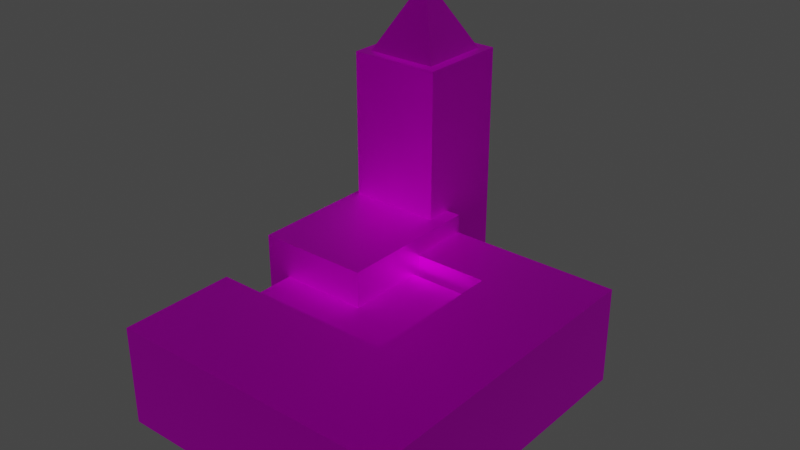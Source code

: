 # Source: FarDungeon02_Skybox.blend  (saved by Blender 3.0.42; exported with 4.5.12 LTS)
import bpy
from mathutils import Matrix  # noqa: F401  (used for matrix-valued properties, if any)

bpy.ops.wm.read_factory_settings(use_empty=True)
scene = bpy.context.scene
scene.name = 'Scene'

# ---- collections
col_collection = bpy.data.collections.new('Collection'); scene.collection.children.link(col_collection)

# ---- images (referenced by path relative to the original .blend; pixels are not part of the script)
import os
ASSET_DIR = os.environ.get("B2B_ASSET_DIR", "")  # directory of the original .blend (textures are referenced by path, not embedded)
HERE = os.path.dirname(os.path.abspath(__file__))  # packed textures are extracted next to this script under _unpacked/

def load_image(name, relpath, width, height, colorspace="sRGB"):
    """Load a texture the original file referenced (path relative to the .blend, or extracted next to this script)."""
    p = next((c for c in (os.path.join(HERE, relpath), os.path.join(ASSET_DIR, relpath)) if relpath and os.path.exists(c)), "")
    if p:
        img = bpy.data.images.load(p, check_existing=True)
        img.name = name
    else:  # same state as the original file: an image datablock whose file is absent (Cycles renders it pink)
        img = bpy.data.images.new(name, width, height)
        img.source = "FILE"
        img.filepath = "//" + (relpath or name)
    img.colorspace_settings.name = colorspace
    return img
img_bricksnew_png = load_image('BricksNew.png', 'BricksNew.png', 1024, 1024, 'sRGB')
img_stone_png = load_image('stone.png', 'stone.png', 1024, 1024, 'sRGB')

# ---- materials (node trees are filled in below, after node groups)
mat_bricks = bpy.data.materials.new('Bricks')
mat_bricks.use_transparent_shadow = False
mat_bricks.roughness = 0.5528
mat_bricks.specular_intensity = 1.0
mat_bricks.metallic = 1.0
mat_stone_mat_inst = bpy.data.materials.new('Stone_Mat_Inst')
mat_stone_mat_inst.use_transparent_shadow = False
mat_stone_mat_inst.roughness = 0.5528
mat_stone_mat_inst.specular_intensity = 1.0
mat_stone_mat_inst.metallic = 1.0

# ---- node groups
ng_auto_smooth = bpy.data.node_groups.new('Auto Smooth', 'GeometryNodeTree')
_s = ng_auto_smooth.interface.new_socket(name='Geometry', in_out='OUTPUT', socket_type='NodeSocketGeometry')
_s = ng_auto_smooth.interface.new_socket(name='Geometry', in_out='INPUT', socket_type='NodeSocketGeometry')
_s = ng_auto_smooth.interface.new_socket(name='Angle', in_out='INPUT', socket_type='NodeSocketFloat')
_s.subtype = 'ANGLE'
_s.min_value = 0.0
_s.max_value = 3.142
ng_auto_smooth.is_modifier = True
_N = ng_auto_smooth.nodes; _L = ng_auto_smooth.links
n0 = _N.new('NodeGroupOutput'); n0.name = 'Group Output'; n0.location = (480, -100)
n1 = _N.new('NodeGroupInput'); n1.name = 'Group Input'; n1.location = (-420, -300)
n2 = _N.new('NodeGroupInput'); n2.name = 'Group Input.001'; n2.location = (-60, -100)
n3 = _N.new('GeometryNodeSetShadeSmooth'); n3.name = 'Set Shade Smooth'; n3.location = (120, -100)
n3.domain = 'EDGE'
n4 = _N.new('GeometryNodeSetShadeSmooth'); n4.name = 'Set Shade Smooth.001'; n4.location = (300, -100)
n5 = _N.new('GeometryNodeInputMeshEdgeAngle'); n5.name = 'Edge Angle'; n5.location = (-420, -220)
n6 = _N.new('GeometryNodeInputEdgeSmooth'); n6.name = 'Is Edge Smooth'; n6.location = (-60, -160)
n7 = _N.new('GeometryNodeInputShadeSmooth'); n7.name = 'Is Face Smooth'; n7.location = (-240, -340)
n8 = _N.new('FunctionNodeBooleanMath'); n8.name = 'Boolean Math'; n8.location = (-60, -220)
n9 = _N.new('FunctionNodeCompare'); n9.name = 'Compare'; n9.location = (-240, -180)
n9.operation = 'LESS_EQUAL'
_L.new(n5.outputs[0], n9.inputs[0])
_L.new(n4.outputs[0], n0.inputs[0])
_L.new(n1.outputs[1], n9.inputs[1])
_L.new(n9.outputs[0], n8.inputs[0])
_L.new(n7.outputs[0], n8.inputs[1])
_L.new(n2.outputs[0], n3.inputs[0])
_L.new(n6.outputs[0], n3.inputs[1])
_L.new(n3.outputs[0], n4.inputs[0])
_L.new(n8.outputs[0], n3.inputs[2])
n0.is_active_output = True

# ---- material node trees
mat_bricks.use_nodes = True; mat_bricks.node_tree.nodes.clear()
_N = mat_bricks.node_tree.nodes; _L = mat_bricks.node_tree.links
n0 = _N.new('ShaderNodeBsdfPrincipled'); n0.name = 'Principled BSDF'; n0.location = (10, 300)
n0.distribution = 'GGX'
n0.subsurface_method = 'BURLEY'
n0.inputs[1].default_value = 1.0
n0.inputs[2].default_value = 0.5528
n0.inputs[3].default_value = 1.45
n0.inputs[13].default_value = 1.0
n0.inputs[27].default_value = (0.0, 0.0, 0.0, 1.0)
n0.inputs[28].default_value = 1.0
n1 = _N.new('ShaderNodeOutputMaterial'); n1.name = 'Material Output'; n1.location = (300, 300)
n2 = _N.new('ShaderNodeNormalMap'); n2.name = 'Normal Map'; n2.location = (-300, -300)
n2.label = 'Normal/Map'
n3 = _N.new('ShaderNodeTexImage'); n3.name = 'Image Texture'; n3.location = (-300, 600)
n3.image = img_bricksnew_png
_L.new(n0.outputs[0], n1.inputs[0])
_L.new(n2.outputs[0], n0.inputs[5])
_L.new(n3.outputs[0], n0.inputs[0])
n1.is_active_output = True
mat_stone_mat_inst.use_nodes = True; mat_stone_mat_inst.node_tree.nodes.clear()
_N = mat_stone_mat_inst.node_tree.nodes; _L = mat_stone_mat_inst.node_tree.links
n0 = _N.new('ShaderNodeBsdfPrincipled'); n0.name = 'Principled BSDF'; n0.location = (10, 300)
n0.distribution = 'GGX'
n0.subsurface_method = 'BURLEY'
n0.inputs[1].default_value = 1.0
n0.inputs[2].default_value = 0.5528
n0.inputs[3].default_value = 1.45
n0.inputs[13].default_value = 1.0
n0.inputs[27].default_value = (0.0, 0.0, 0.0, 1.0)
n0.inputs[28].default_value = 1.0
n1 = _N.new('ShaderNodeOutputMaterial'); n1.name = 'Material Output'; n1.location = (300, 300)
n2 = _N.new('ShaderNodeNormalMap'); n2.name = 'Normal Map'; n2.location = (-300, -300)
n2.label = 'Normal/Map'
n3 = _N.new('ShaderNodeTexImage'); n3.name = 'Image Texture'; n3.location = (-300, 600)
n3.image = img_stone_png
_L.new(n0.outputs[0], n1.inputs[0])
_L.new(n2.outputs[0], n0.inputs[5])
_L.new(n3.outputs[0], n0.inputs[0])
n1.is_active_output = True

# ---- world
world_world = bpy.data.worlds.new('World'); scene.world = world_world
world_world.use_nodes = True; world_world.node_tree.nodes.clear()
_N = world_world.node_tree.nodes; _L = world_world.node_tree.links
n0 = _N.new('ShaderNodeOutputWorld'); n0.name = 'World Output'; n0.location = (300, 300)
n1 = _N.new('ShaderNodeBackground'); n1.name = 'Background'; n1.location = (10, 300)
n1.inputs[0].default_value = (0.05088, 0.05088, 0.05088, 1.0)
_L.new(n1.outputs[0], n0.inputs[0])
n0.is_active_output = True
world_world.color = (0.05088, 0.05088, 0.05088)
world_world.use_sun_shadow = False
world_world.sun_shadow_jitter_overblur = 0.0

# ---- meshes
me_fardungeon01_skybox = bpy.data.meshes.new('FarDungeon01_Skybox')
me_fardungeon01_skybox.from_pydata([(-1300.0, -3300.0, -1000.0), (-1300.0, -3300.0, 3000.0), (-1300.0, 3300.0, -1000.0), (-1300.0, 3300.0, 3000.0), (3700.0, -3300.0, -1000.0), (3700.0, -3300.0, 3000.0), (3700.0, 3300.0, -1000.0), (3700.0, 3300.0, 3000.0), (-191.3, -3300.0, -891.3), (-191.3, -3300.0, 2991.0), (3691.0, -3300.0, 2991.0), (3691.0, -3300.0, -891.3), (-200.0, -3300.0, -900.0), (-200.0, -3300.0, 3000.0), (3700.0, -3300.0, 3000.0), (3700.0, -3300.0, -900.0), (-1072.0, 6272.0, 9672.0), (-1072.0, 6272.0, -2472.0), (-1072.0, 2128.0, 9672.0), (-1072.0, 2128.0, -2472.0), (-191.3, -6000.0, -891.3), (-191.3, -6000.0, 1391.0), (6991.0, -6000.0, 1391.0), (6991.0, -6000.0, -891.3), (-191.3, 200.0, -891.3), (-191.3, 200.0, 1391.0), (6991.0, 200.0, 1391.0), (6991.0, 200.0, -891.3), (3072.0, 2128.0, -2472.0), (3072.0, 2128.0, 9672.0), (3072.0, 6272.0, -2472.0), (3072.0, 6272.0, 9672.0), (-672.0, 5872.0, 9572.0), (-672.0, 2528.0, 9572.0), (2672.0, 2528.0, 9572.0), (2672.0, 5872.0, 9572.0), (1000.0, 4200.0, 1.277e+04), (-1165.0, -1.086e+04, -2165.0), (-1165.0, -1.086e+04, 2165.0), (-1165.0, -5835.0, -2165.0), (-1165.0, -5835.0, 2165.0), (1.136e+04, -1.086e+04, -2165.0), (1.136e+04, -1.086e+04, 2165.0), (1.136e+04, -5835.0, -2165.0), (1.136e+04, -5835.0, 2165.0), (6979.0, -5835.0, -2165.0), (6979.0, -5835.0, 2165.0), (6979.0, -1.086e+04, -2165.0), (6979.0, -1.086e+04, 2165.0), (1.136e+04, 3265.0, -2165.0), (1.136e+04, 3265.0, 2165.0), (6979.0, 3265.0, -2165.0), (6979.0, 3265.0, 2165.0), (1.136e+04, 534.9, 2165.0), (1.136e+04, 534.9, -2165.0), (6979.0, 534.9, 2165.0), (6979.0, 534.9, -2165.0), (3579.0, 3265.0, -2165.0), (3579.0, 3265.0, 2165.0), (3579.0, 534.9, 2165.0), (3579.0, 534.9, -2165.0)], [(12, 8), (9, 13), (14, 10), (11, 15)], [(0, 1, 3, 2), (2, 3, 7, 6), (6, 7, 5, 4), (1, 0, 12, 13), (2, 6, 4, 0), (7, 3, 1, 5), (17, 16, 31, 30), (0, 4, 15, 12), (5, 1, 13, 14), (4, 5, 14, 15), (17, 30, 28, 19), (30, 31, 29, 28), (19, 18, 16, 17), (12, 15, 14, 13), (34, 33, 32, 35), (24, 27, 26, 25), (28, 29, 18, 19), (23, 20, 21, 22), (22, 21, 25, 26), (23, 22, 26, 27), (20, 23, 27, 24), (21, 20, 24, 25), (29, 31, 16, 18), (35, 32, 36, 34), (33, 34, 36, 32), (37, 38, 40, 39), (54, 49, 50, 53), (43, 44, 42, 41), (47, 48, 38, 37), (45, 43, 41, 47), (46, 40, 38, 48), (44, 46, 48, 42), (39, 45, 47, 37), (41, 42, 48, 47), (39, 40, 46, 45), (51, 52, 50, 49), (53, 50, 52, 55), (51, 57, 58, 52), (56, 51, 49, 54), (45, 56, 54, 43), (45, 46, 55, 56), (44, 53, 55, 46), (43, 54, 53, 44), (60, 59, 58, 57), (52, 58, 59, 55), (56, 55, 59, 60), (51, 56, 60, 57)])
me_fardungeon01_skybox.polygons.foreach_set('material_index', [0, 0, 0, 0, 0, 0, 0, 0, 0, 0, 0, 0, 0, 0, 1, 0, 0, 0, 0, 0, 0, 0, 1, 1, 1, 0, 0, 0, 0, 0, 1, 1, 0, 0, 0, 0, 1, 0, 1, 1, 0, 1, 0, 0, 1, 0, 1])
_uv = me_fardungeon01_skybox.uv_layers.new(name='UVMap')
_uv.uv.foreach_set('vector', [0.745, 0.4426, 0.745, 0.725, 1.211, 0.725, 1.211, 0.4426, 0.375, 0.25, 0.625, 0.25, 0.625, 0.5, 0.375, 0.5, 0.375, 0.5, 0.625, 0.5, 0.625, 0.75, 0.375, 0.75, nan, nan, nan, nan, nan, nan, nan, nan, 0.125, 0.5, 0.375, 0.5, 0.375, 0.75, 0.125, 0.75, 0.625, 0.5, 0.875, 0.5, 0.875, 0.75, 0.625, 0.75, 0.3294, 0.1, 0.3294, 1.1, 0.6706, 1.1, 0.6706, 0.1, 0.125, 0.75, 0.375, 0.75, 0.375, 0.75, 0.125, 0.75, 0.625, 0.75, 0.875, 0.75, 0.875, 0.75, 0.625, 0.75, nan, nan, nan, nan, nan, nan, nan, nan, 0.3294, 0.6706, 0.6706, 0.6706, 0.6706, 0.3294, 0.3294, 0.3294, 0.6706, 0.1, 0.6706, 1.1, 0.3294, 1.1, 0.3294, 0.1, 0.3294, 0.1, 0.3294, 1.1, 0.6706, 1.1, 0.6706, 0.1, 0.125, 0.75, 0.375, 0.75, nan, nan, 0.875, 0.75, 1.0, 2.98e-08, 2.98e-08, 2.98e-08, 2.98e-08, 1.0, 1.0, 1.0, 0.3756, 0.9994, 0.3756, 0.7506, 0.6244, 0.7506, 0.6244, 0.9994, 0.6706, 0.1, 0.6706, 1.1, 0.3294, 1.1, 0.3294, 0.1, 0.3756, 0.7506, 0.3756, 0.9994, 0.6244, 0.9994, 0.6244, 0.7506, 0.7091, 0.5544, 0.202, 0.5544, 0.202, 0.9921, 0.7091, 0.9921, 0.3756, 0.7506, 0.6244, 0.7506, 0.6244, 0.7506, 0.3756, 0.7506, 0.3756, 0.9994, 0.3756, 0.7506, 0.3756, 0.7506, 0.3756, 0.9994, 0.5544, 0.6115, 0.5544, 0.4503, 0.9921, 0.4503, 0.9921, 0.6115, 1.0, 0.0, 1.0, 1.0, 0.0, 1.0, 0.0, 0.0, 1.0, 1.0, 2.98e-08, 1.0, 0.5, 0.5, 1.0, 2.98e-08, 2.98e-08, 2.98e-08, 1.0, 2.98e-08, 0.5, 0.5, 2.98e-08, 1.0, 0.2109, 0.3604, 0.2109, 0.6661, 0.566, 0.6661, 0.566, 0.3604, 0.45, 0.3641, 0.75, 0.3641, 0.75, 0.8399, 0.45, 0.8399, 0.566, 0.3604, 0.566, 0.6661, 0.2109, 0.6661, 0.2109, 0.3604, 0.7082, 0.3604, 0.7082, 0.6661, 0.1333, 0.6661, 0.1333, 0.3604, 0.7082, 0.566, 1.018, 0.566, 1.018, 0.2109, 0.7082, 0.2109, 0.7125, 0.5, 0.875, 0.5, 0.875, 0.75, 0.7125, 0.75, 0.625, 0.5, 0.7125, 0.5, 0.7125, 0.75, 0.625, 0.75, 0.1333, 0.566, 0.7082, 0.566, 0.7082, 0.2109, 0.1333, 0.2109, 1.018, 0.3604, 1.018, 0.6661, 0.7082, 0.6661, 0.7082, 0.3604, 0.375, 0.25, 0.625, 0.25, 0.625, 0.4125, 0.375, 0.4125, 0.3124, 0.3641, 0.3124, 0.8399, 0.7943, 0.8399, 0.7943, 0.3641, 0.8835, 0.7042, 0.8835, 1.004, 0.4016, 1.004, 0.4016, 0.7042, 0.3124, 0.3641, -0.06121, 0.3641, -0.06121, 0.8399, 0.3124, 0.8399, 0.3124, 0.45, 0.3124, 0.75, 0.7943, 0.75, 0.7943, 0.45, 0.3124, -0.25, 0.3124, 0.45, 0.7943, 0.45, 0.7943, -0.25, 8.251e-05, 8.243e-05, 0.6797, 8.243e-05, 0.6797, 0.9999, 8.243e-05, 0.9999, 0.8835, 0.004167, 0.8835, 0.7042, 0.4016, 0.7042, 0.4016, 0.004167, -0.25, 0.3641, 0.45, 0.3641, 0.45, 0.8399, -0.25, 0.8399, 0.375, 0.4125, 0.6513, 0.4388, 0.625, 0.4125, 0.375, 0.4125, 0.4016, 1.004, 0.02801, 1.004, 0.02801, 0.7042, 0.4016, 0.7042, 0.375, 0.4125, 0.6513, 0.4388, 0.6513, 0.4388, 0.375, 0.4125, 0.3124, 0.75, 0.3124, 0.45, -0.06121, 0.45, -0.06121, 0.75])
me_fardungeon01_skybox.materials.append(mat_bricks)
me_fardungeon01_skybox.materials.append(mat_stone_mat_inst)
me_fardungeon01_skybox.use_remesh_fix_poles = True
me_fardungeon01_skybox.use_remesh_preserve_attributes = False
me_fardungeon01_skybox.update()

# ---- objects
ob_fardungeon02_skybox = bpy.data.objects.new('FarDungeon02_Skybox', me_fardungeon01_skybox)

# ---- transforms, parenting, visibility, modifiers, constraints
ob_fardungeon02_skybox.location = (-10.0, -8.0, 0.0)
ob_fardungeon02_skybox.scale = (0.01, 0.01, 0.01)
ob_fardungeon02_skybox.color = (0.8, 0.8, 0.8, 1.0)
_m = ob_fardungeon02_skybox.modifiers.new('Auto Smooth', 'NODES')
_m.node_group = ng_auto_smooth
_gi = [s.identifier for s in ng_auto_smooth.interface.items_tree if s.item_type == 'SOCKET' and s.in_out == 'INPUT']
_m[_gi[1]] = 0.5236  # Angle

# ---- collection membership
col_collection.objects.link(ob_fardungeon02_skybox)

# ---- scene / render settings (as saved in the file)
scene.frame_start = 1; scene.frame_end = 250; scene.frame_set(1)
scene.render.engine = 'BLENDER_EEVEE_NEXT'
scene.render.fps = 25
scene.cycles.use_denoising = False
scene.cycles.samples = 128
scene.cycles.sampling_pattern = 'TABULATED_SOBOL'
scene.cycles.use_adaptive_sampling = False
scene.cycles.use_light_tree = False
scene.view_settings.view_transform = 'Filmic'
bpy.context.view_layer.update()

# ---- added for rendering (the .blend has no active camera and no usable light): camera, sun
cam_auto = bpy.data.cameras.new('AutoCamera')
cam_auto.lens = 50.0
cam_auto.sensor_width = 36.0
cam_auto.clip_end = 4254.5
ob_auto_camera = bpy.data.objects.new('AutoCamera', cam_auto)
scene.collection.objects.link(ob_auto_camera)
ob_auto_camera.location = (282.747, -321.87, 245.444)
ob_auto_camera.rotation_euler = (1.09748, -7.21219e-08, 0.694738)
scene.camera = ob_auto_camera
light_auto_sun = bpy.data.lights.new('AutoSun', 'SUN')
light_auto_sun.energy = 3.0
light_auto_sun.angle = 0.0523599
ob_auto_sun = bpy.data.objects.new('AutoSun', light_auto_sun)
scene.collection.objects.link(ob_auto_sun)
ob_auto_sun.rotation_euler = (0.872665, 0.174533, 0.523599)
bpy.context.view_layer.update()
